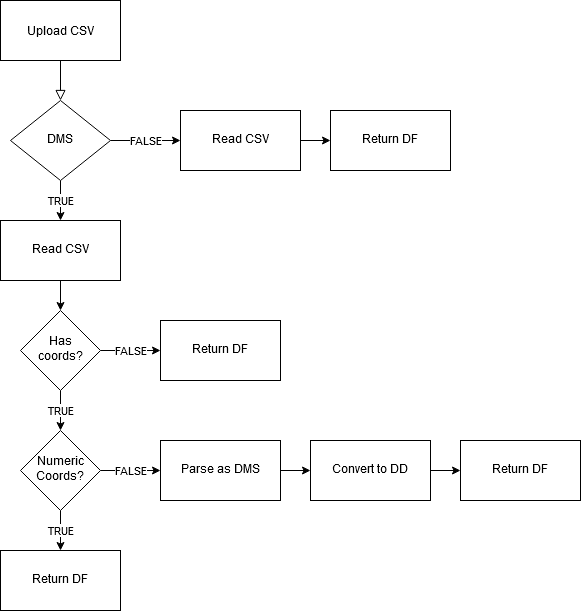

The diagram above was exported from draw.io. Its source (the exported page's mxGraphModel, read from the mxfile embedded in the PNG):
<mxGraphModel dx="1280" dy="674" grid="1" gridSize="10" guides="1" tooltips="1" connect="1" arrows="1" fold="1" page="1" pageScale="1" pageWidth="827" pageHeight="1169" math="0" shadow="0">
  <root>
    <mxCell id="WIyWlLk6GJQsqaUBKTNV-0" />
    <mxCell id="WIyWlLk6GJQsqaUBKTNV-1" parent="WIyWlLk6GJQsqaUBKTNV-0" />
    <mxCell id="WIyWlLk6GJQsqaUBKTNV-2" value="" style="rounded=0;html=1;jettySize=auto;orthogonalLoop=1;fontSize=11;endArrow=block;endFill=0;endSize=8;strokeWidth=1;shadow=0;labelBackgroundColor=none;edgeStyle=orthogonalEdgeStyle;" parent="WIyWlLk6GJQsqaUBKTNV-1" target="WIyWlLk6GJQsqaUBKTNV-6" edge="1">
      <mxGeometry relative="1" as="geometry">
        <mxPoint x="220" y="120" as="sourcePoint" />
      </mxGeometry>
    </mxCell>
    <mxCell id="-szYZ1QV_H8AJPmGFB5Q-7" value="TRUE" style="edgeStyle=orthogonalEdgeStyle;rounded=0;orthogonalLoop=1;jettySize=auto;html=1;" parent="WIyWlLk6GJQsqaUBKTNV-1" source="WIyWlLk6GJQsqaUBKTNV-6" target="-szYZ1QV_H8AJPmGFB5Q-6" edge="1">
      <mxGeometry relative="1" as="geometry" />
    </mxCell>
    <mxCell id="-szYZ1QV_H8AJPmGFB5Q-12" value="FALSE" style="edgeStyle=orthogonalEdgeStyle;rounded=0;orthogonalLoop=1;jettySize=auto;html=1;" parent="WIyWlLk6GJQsqaUBKTNV-1" source="WIyWlLk6GJQsqaUBKTNV-6" target="-szYZ1QV_H8AJPmGFB5Q-11" edge="1">
      <mxGeometry relative="1" as="geometry" />
    </mxCell>
    <mxCell id="WIyWlLk6GJQsqaUBKTNV-6" value="DMS" style="rhombus;whiteSpace=wrap;html=1;shadow=0;fontFamily=Helvetica;fontSize=12;align=center;strokeWidth=1;spacing=6;spacingTop=-4;" parent="WIyWlLk6GJQsqaUBKTNV-1" vertex="1">
      <mxGeometry x="170" y="170" width="100" height="80" as="geometry" />
    </mxCell>
    <mxCell id="sZNH3OW_72e0nK6i7GIu-1" value="" style="edgeStyle=orthogonalEdgeStyle;rounded=0;orthogonalLoop=1;jettySize=auto;html=1;" edge="1" parent="WIyWlLk6GJQsqaUBKTNV-1" source="-szYZ1QV_H8AJPmGFB5Q-6" target="sZNH3OW_72e0nK6i7GIu-0">
      <mxGeometry relative="1" as="geometry" />
    </mxCell>
    <mxCell id="-szYZ1QV_H8AJPmGFB5Q-6" value="Read CSV" style="whiteSpace=wrap;html=1;shadow=0;strokeWidth=1;spacing=6;spacingTop=-4;" parent="WIyWlLk6GJQsqaUBKTNV-1" vertex="1">
      <mxGeometry x="160" y="290" width="120" height="60" as="geometry" />
    </mxCell>
    <mxCell id="-szYZ1QV_H8AJPmGFB5Q-10" value="Upload CSV" style="rounded=0;whiteSpace=wrap;html=1;" parent="WIyWlLk6GJQsqaUBKTNV-1" vertex="1">
      <mxGeometry x="160" y="70" width="120" height="60" as="geometry" />
    </mxCell>
    <mxCell id="sZNH3OW_72e0nK6i7GIu-5" value="" style="edgeStyle=orthogonalEdgeStyle;rounded=0;orthogonalLoop=1;jettySize=auto;html=1;" edge="1" parent="WIyWlLk6GJQsqaUBKTNV-1" source="-szYZ1QV_H8AJPmGFB5Q-11" target="sZNH3OW_72e0nK6i7GIu-4">
      <mxGeometry relative="1" as="geometry" />
    </mxCell>
    <mxCell id="-szYZ1QV_H8AJPmGFB5Q-11" value="Read CSV" style="whiteSpace=wrap;html=1;shadow=0;strokeWidth=1;spacing=6;spacingTop=-4;" parent="WIyWlLk6GJQsqaUBKTNV-1" vertex="1">
      <mxGeometry x="340" y="180" width="120" height="60" as="geometry" />
    </mxCell>
    <mxCell id="-szYZ1QV_H8AJPmGFB5Q-16" value="FALSE" style="edgeStyle=orthogonalEdgeStyle;rounded=0;orthogonalLoop=1;jettySize=auto;html=1;" parent="WIyWlLk6GJQsqaUBKTNV-1" source="-szYZ1QV_H8AJPmGFB5Q-13" target="-szYZ1QV_H8AJPmGFB5Q-15" edge="1">
      <mxGeometry relative="1" as="geometry" />
    </mxCell>
    <mxCell id="-szYZ1QV_H8AJPmGFB5Q-20" value="TRUE" style="edgeStyle=orthogonalEdgeStyle;rounded=0;orthogonalLoop=1;jettySize=auto;html=1;" parent="WIyWlLk6GJQsqaUBKTNV-1" source="-szYZ1QV_H8AJPmGFB5Q-13" target="-szYZ1QV_H8AJPmGFB5Q-19" edge="1">
      <mxGeometry relative="1" as="geometry" />
    </mxCell>
    <mxCell id="-szYZ1QV_H8AJPmGFB5Q-13" value="Numeric Coords?" style="rhombus;whiteSpace=wrap;html=1;shadow=0;strokeWidth=1;spacing=6;spacingTop=-4;" parent="WIyWlLk6GJQsqaUBKTNV-1" vertex="1">
      <mxGeometry x="180" y="500" width="80" height="80" as="geometry" />
    </mxCell>
    <mxCell id="-szYZ1QV_H8AJPmGFB5Q-18" value="" style="edgeStyle=orthogonalEdgeStyle;rounded=0;orthogonalLoop=1;jettySize=auto;html=1;" parent="WIyWlLk6GJQsqaUBKTNV-1" source="-szYZ1QV_H8AJPmGFB5Q-15" target="-szYZ1QV_H8AJPmGFB5Q-17" edge="1">
      <mxGeometry relative="1" as="geometry" />
    </mxCell>
    <mxCell id="-szYZ1QV_H8AJPmGFB5Q-15" value="Parse as DMS" style="whiteSpace=wrap;html=1;shadow=0;strokeWidth=1;spacing=6;spacingTop=-4;" parent="WIyWlLk6GJQsqaUBKTNV-1" vertex="1">
      <mxGeometry x="320" y="510" width="120" height="60" as="geometry" />
    </mxCell>
    <mxCell id="sZNH3OW_72e0nK6i7GIu-8" value="" style="edgeStyle=orthogonalEdgeStyle;rounded=0;orthogonalLoop=1;jettySize=auto;html=1;" edge="1" parent="WIyWlLk6GJQsqaUBKTNV-1" source="-szYZ1QV_H8AJPmGFB5Q-17" target="sZNH3OW_72e0nK6i7GIu-7">
      <mxGeometry relative="1" as="geometry" />
    </mxCell>
    <mxCell id="-szYZ1QV_H8AJPmGFB5Q-17" value="Convert to DD" style="whiteSpace=wrap;html=1;shadow=0;strokeWidth=1;spacing=6;spacingTop=-4;" parent="WIyWlLk6GJQsqaUBKTNV-1" vertex="1">
      <mxGeometry x="470" y="510" width="120" height="60" as="geometry" />
    </mxCell>
    <mxCell id="-szYZ1QV_H8AJPmGFB5Q-19" value="Return DF" style="whiteSpace=wrap;html=1;shadow=0;strokeWidth=1;spacing=6;spacingTop=-4;" parent="WIyWlLk6GJQsqaUBKTNV-1" vertex="1">
      <mxGeometry x="160" y="620" width="120" height="60" as="geometry" />
    </mxCell>
    <mxCell id="sZNH3OW_72e0nK6i7GIu-3" value="FALSE" style="edgeStyle=orthogonalEdgeStyle;rounded=0;orthogonalLoop=1;jettySize=auto;html=1;" edge="1" parent="WIyWlLk6GJQsqaUBKTNV-1" source="sZNH3OW_72e0nK6i7GIu-0" target="sZNH3OW_72e0nK6i7GIu-2">
      <mxGeometry relative="1" as="geometry" />
    </mxCell>
    <mxCell id="sZNH3OW_72e0nK6i7GIu-6" value="TRUE" style="edgeStyle=orthogonalEdgeStyle;rounded=0;orthogonalLoop=1;jettySize=auto;html=1;" edge="1" parent="WIyWlLk6GJQsqaUBKTNV-1" source="sZNH3OW_72e0nK6i7GIu-0" target="-szYZ1QV_H8AJPmGFB5Q-13">
      <mxGeometry relative="1" as="geometry" />
    </mxCell>
    <mxCell id="sZNH3OW_72e0nK6i7GIu-0" value="Has coords?" style="rhombus;whiteSpace=wrap;html=1;shadow=0;strokeWidth=1;spacing=6;spacingTop=-4;" vertex="1" parent="WIyWlLk6GJQsqaUBKTNV-1">
      <mxGeometry x="180" y="380" width="80" height="80" as="geometry" />
    </mxCell>
    <mxCell id="sZNH3OW_72e0nK6i7GIu-2" value="Return DF" style="whiteSpace=wrap;html=1;shadow=0;strokeWidth=1;spacing=6;spacingTop=-4;" vertex="1" parent="WIyWlLk6GJQsqaUBKTNV-1">
      <mxGeometry x="320" y="390" width="120" height="60" as="geometry" />
    </mxCell>
    <mxCell id="sZNH3OW_72e0nK6i7GIu-4" value="Return DF" style="whiteSpace=wrap;html=1;shadow=0;strokeWidth=1;spacing=6;spacingTop=-4;" vertex="1" parent="WIyWlLk6GJQsqaUBKTNV-1">
      <mxGeometry x="490" y="180" width="120" height="60" as="geometry" />
    </mxCell>
    <mxCell id="sZNH3OW_72e0nK6i7GIu-7" value="Return DF" style="whiteSpace=wrap;html=1;shadow=0;strokeWidth=1;spacing=6;spacingTop=-4;" vertex="1" parent="WIyWlLk6GJQsqaUBKTNV-1">
      <mxGeometry x="620" y="510" width="120" height="60" as="geometry" />
    </mxCell>
  </root>
</mxGraphModel>